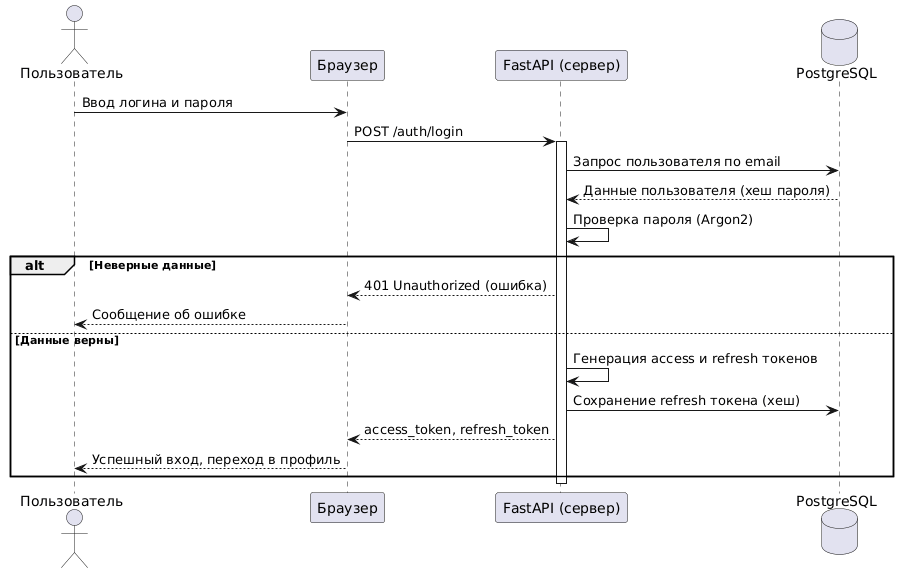

The diagram above was rendered by PlantUML. Its source (embedded in the PNG):
@startuml
actor "Пользователь" as User
participant "Браузер" as Browser
participant "FastAPI (сервер)" as Server
database "PostgreSQL" as DB

User -> Browser: Ввод логина и пароля
Browser -> Server: POST /auth/login
activate Server
Server -> DB: Запрос пользователя по email
DB --> Server: Данные пользователя (хеш пароля)
Server -> Server: Проверка пароля (Argon2)
alt Неверные данные
    Server --> Browser: 401 Unauthorized (ошибка)
    Browser --> User: Сообщение об ошибке
else Данные верны
    Server -> Server: Генерация access и refresh токенов
    Server -> DB: Сохранение refresh токена (хеш)
    Server --> Browser: access_token, refresh_token
    Browser --> User: Успешный вход, переход в профиль
end
deactivate Server
@enduml